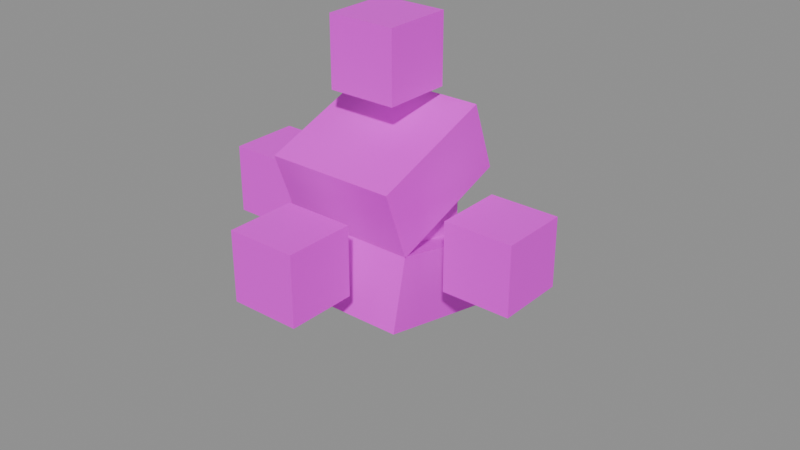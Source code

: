 # Source: x_mobs_mese_guardian.blend  (saved by Blender 5.2.44; exported with 4.5.12 LTS)
import bpy
from mathutils import Matrix  # noqa: F401  (used for matrix-valued properties, if any)

bpy.ops.wm.read_factory_settings(use_empty=True)
scene = bpy.context.scene
scene.name = 'Scene'

# ---- images (referenced by path relative to the original .blend; pixels are not part of the script)
import os
ASSET_DIR = os.environ.get("B2B_ASSET_DIR", "")  # directory of the original .blend (textures are referenced by path, not embedded)
HERE = os.path.dirname(os.path.abspath(__file__))  # packed textures are extracted next to this script under _unpacked/

def load_image(name, relpath, width, height, colorspace="sRGB"):
    """Load a texture the original file referenced (path relative to the .blend, or extracted next to this script)."""
    p = next((c for c in (os.path.join(HERE, relpath), os.path.join(ASSET_DIR, relpath)) if relpath and os.path.exists(c)), "")
    if p:
        img = bpy.data.images.load(p, check_existing=True)
        img.name = name
    else:  # same state as the original file: an image datablock whose file is absent (Cycles renders it pink)
        img = bpy.data.images.new(name, width, height)
        img.source = "FILE"
        img.filepath = "//" + (relpath or name)
    img.colorspace_settings.name = colorspace
    return img
img_x_mobs_mese_guardian_png = load_image('x_mobs_mese_guardian.png', 'x_mobs_mese_guardian.png', 1024, 1024, 'sRGB')

# ---- materials (node trees are filled in below, after node groups)
mat_material_mese_guardian = bpy.data.materials.new('Material_mese_guardian')

# ---- material node trees
mat_material_mese_guardian.use_nodes = True; mat_material_mese_guardian.node_tree.nodes.clear()
_N = mat_material_mese_guardian.node_tree.nodes; _L = mat_material_mese_guardian.node_tree.links
n0 = _N.new('ShaderNodeBsdfPrincipled'); n0.name = 'Principled BSDF'; n0.location = (-200, 100)
n0.inputs[10].default_value = 0.005
n1 = _N.new('ShaderNodeOutputMaterial'); n1.name = 'Material Output'; n1.location = (200, 100)
n2 = _N.new('ShaderNodeTexImage'); n2.name = 'Image Texture'; n2.location = (-544, 128)
n2.image = img_x_mobs_mese_guardian_png
n2.interpolation = 'Closest'
_L.new(n0.outputs[0], n1.inputs[0])
_L.new(n2.outputs[0], n0.inputs[0])
_L.new(n2.outputs[1], n0.inputs[4])
n1.is_active_output = True

# ---- meshes
me_mesh_mese_guardian = bpy.data.meshes.new('Mesh_mese_guardian')
me_mesh_mese_guardian.from_pydata([(1.062, 0.7174, 2.926), (1.062, -1.279, 2.199), (1.062, -0.8733, 1.083), (1.062, 1.124, 1.81), (-1.062, -0.8733, 1.083), (-1.062, -1.279, 2.199), (-1.062, 0.7174, 2.926), (-1.062, 1.124, 1.81), (-1.062, -1.279, 2.199), (1.062, -1.279, 2.199), (1.062, 0.7174, 2.926), (-1.062, 0.7174, 2.926), (1.062, 1.124, 1.81), (1.062, -0.8733, 1.083), (-1.062, -0.8733, 1.083), (-1.062, 1.124, 1.81), (1.062, -0.8733, 1.083), (1.062, -1.279, 2.199), (-1.062, -1.279, 2.199), (-1.062, -0.8733, 1.083), (-1.062, 0.7174, 2.926), (1.062, 0.7174, 2.926), (1.062, 1.124, 1.81), (-1.062, 1.124, 1.81), (0.75, 0.75, 2.0), (0.75, -0.75, 2.0), (0.75, -0.75, 0.5), (0.75, 0.75, 0.5), (-0.75, -0.75, 0.5), (-0.75, -0.75, 2.0), (-0.75, 0.75, 2.0), (-0.75, 0.75, 0.5), (-0.75, -0.75, 2.0), (0.75, -0.75, 2.0), (0.75, 0.75, 2.0), (-0.75, 0.75, 2.0), (0.75, 0.75, 0.5), (0.75, -0.75, 0.5), (-0.75, -0.75, 0.5), (-0.75, 0.75, 0.5), (0.75, -0.75, 0.5), (0.75, -0.75, 2.0), (-0.75, -0.75, 2.0), (-0.75, -0.75, 0.5), (-0.75, 0.75, 2.0), (0.75, 0.75, 2.0), (0.75, 0.75, 0.5), (-0.75, 0.75, 0.5), (0.5625, 0.5625, 4.25), (0.5625, -0.5625, 4.25), (0.5625, -0.5625, 3.125), (0.5625, 0.5625, 3.125), (-0.5625, -0.5625, 3.125), (-0.5625, -0.5625, 4.25), (-0.5625, 0.5625, 4.25), (-0.5625, 0.5625, 3.125), (-0.5625, -0.5625, 4.25), (0.5625, -0.5625, 4.25), (0.5625, 0.5625, 4.25), (-0.5625, 0.5625, 4.25), (0.5625, 0.5625, 3.125), (0.5625, -0.5625, 3.125), (-0.5625, -0.5625, 3.125), (-0.5625, 0.5625, 3.125), (0.5625, -0.5625, 3.125), (0.5625, -0.5625, 4.25), (-0.5625, -0.5625, 4.25), (-0.5625, -0.5625, 3.125), (-0.5625, 0.5625, 4.25), (0.5625, 0.5625, 4.25), (0.5625, 0.5625, 3.125), (-0.5625, 0.5625, 3.125), (2.625, 0.5625, 1.688), (2.625, -0.5625, 1.688), (2.625, -0.5625, 0.5625), (2.625, 0.5625, 0.5625), (1.5, -0.5625, 0.5625), (1.5, -0.5625, 1.688), (1.5, 0.5625, 1.688), (1.5, 0.5625, 0.5625), (1.5, -0.5625, 1.688), (2.625, -0.5625, 1.688), (2.625, 0.5625, 1.688), (1.5, 0.5625, 1.688), (2.625, 0.5625, 0.5625), (2.625, -0.5625, 0.5625), (1.5, -0.5625, 0.5625), (1.5, 0.5625, 0.5625), (2.625, -0.5625, 0.5625), (2.625, -0.5625, 1.688), (1.5, -0.5625, 1.688), (1.5, -0.5625, 0.5625), (1.5, 0.5625, 1.688), (2.625, 0.5625, 1.688), (2.625, 0.5625, 0.5625), (1.5, 0.5625, 0.5625), (-1.5, 0.5625, 1.688), (-1.5, -0.5625, 1.688), (-1.5, -0.5625, 0.5625), (-1.5, 0.5625, 0.5625), (-2.625, -0.5625, 0.5625), (-2.625, -0.5625, 1.688), (-2.625, 0.5625, 1.688), (-2.625, 0.5625, 0.5625), (-2.625, -0.5625, 1.688), (-1.5, -0.5625, 1.688), (-1.5, 0.5625, 1.688), (-2.625, 0.5625, 1.688), (-1.5, 0.5625, 0.5625), (-1.5, -0.5625, 0.5625), (-2.625, -0.5625, 0.5625), (-2.625, 0.5625, 0.5625), (-1.5, -0.5625, 0.5625), (-1.5, -0.5625, 1.688), (-2.625, -0.5625, 1.688), (-2.625, -0.5625, 0.5625), (-2.625, 0.5625, 1.688), (-1.5, 0.5625, 1.688), (-1.5, 0.5625, 0.5625), (-2.625, 0.5625, 0.5625), (0.5625, -1.5, 1.687), (0.5625, -2.625, 1.687), (0.5625, -2.625, 0.5625), (0.5625, -1.5, 0.5625), (-0.5625, -2.625, 0.5625), (-0.5625, -2.625, 1.687), (-0.5625, -1.5, 1.687), (-0.5625, -1.5, 0.5625), (-0.5625, -2.625, 1.687), (0.5625, -2.625, 1.687), (0.5625, -1.5, 1.687), (-0.5625, -1.5, 1.687), (0.5625, -1.5, 0.5625), (0.5625, -2.625, 0.5625), (-0.5625, -2.625, 0.5625), (-0.5625, -1.5, 0.5625), (0.5625, -2.625, 0.5625), (0.5625, -2.625, 1.687), (-0.5625, -2.625, 1.687), (-0.5625, -2.625, 0.5625), (-0.5625, -1.5, 1.687), (0.5625, -1.5, 1.687), (0.5625, -1.5, 0.5625), (-0.5625, -1.5, 0.5625), (1.062, 1.198, 0.6409), (1.062, -0.8769, 1.101), (1.062, -1.134, -0.05855), (1.062, 0.9407, -0.5185), (-1.062, -1.134, -0.05855), (-1.062, -0.8769, 1.101), (-1.062, 1.198, 0.6409), (-1.062, 0.9407, -0.5185), (-1.062, -0.8769, 1.101), (1.062, -0.8769, 1.101), (1.062, 1.198, 0.6409), (-1.062, 1.198, 0.6409), (1.062, 0.9407, -0.5185), (1.062, -1.134, -0.05855), (-1.062, -1.134, -0.05855), (-1.062, 0.9407, -0.5185), (1.062, -1.134, -0.05855), (1.062, -0.8769, 1.101), (-1.062, -0.8769, 1.101), (-1.062, -1.134, -0.05855), (-1.062, 1.198, 0.6409), (1.062, 1.198, 0.6409), (1.062, 0.9407, -0.5185), (-1.062, 0.9407, -0.5185)], [], [(2, 0, 1), (3, 0, 2), (6, 4, 5), (7, 4, 6), (10, 8, 9), (11, 8, 10), (14, 12, 13), (15, 12, 14), (18, 16, 17), (19, 16, 18), (22, 20, 21), (23, 20, 22), (26, 24, 25), (27, 24, 26), (30, 28, 29), (31, 28, 30), (34, 32, 33), (35, 32, 34), (38, 36, 37), (39, 36, 38), (42, 40, 41), (43, 40, 42), (46, 44, 45), (47, 44, 46), (50, 48, 49), (51, 48, 50), (54, 52, 53), (55, 52, 54), (58, 56, 57), (59, 56, 58), (62, 60, 61), (63, 60, 62), (66, 64, 65), (67, 64, 66), (70, 68, 69), (71, 68, 70), (74, 72, 73), (75, 72, 74), (78, 76, 77), (79, 76, 78), (82, 80, 81), (83, 80, 82), (86, 84, 85), (87, 84, 86), (90, 88, 89), (91, 88, 90), (94, 92, 93), (95, 92, 94), (98, 96, 97), (99, 96, 98), (102, 100, 101), (103, 100, 102), (106, 104, 105), (107, 104, 106), (110, 108, 109), (111, 108, 110), (114, 112, 113), (115, 112, 114), (118, 116, 117), (119, 116, 118), (122, 120, 121), (123, 120, 122), (126, 124, 125), (127, 124, 126), (130, 128, 129), (131, 128, 130), (134, 132, 133), (135, 132, 134), (138, 136, 137), (139, 136, 138), (142, 140, 141), (143, 140, 142), (146, 144, 145), (147, 144, 146), (150, 148, 149), (151, 148, 150), (154, 152, 153), (155, 152, 154), (158, 156, 157), (159, 156, 158), (162, 160, 161), (163, 160, 162), (166, 164, 165), (167, 164, 166)])
_uv = me_mesh_mese_guardian.uv_layers.new(name='UVMap')
_uv.uv.foreach_set('vector', [0.0, 0.6094, 0.25, 0.75, 0.0, 0.75, 0.25, 0.6094, 0.25, 0.75, 0.0, 0.6094, 0.0, 0.75, 0.25, 0.6094, 0.25, 0.75, 0.0, 0.6094, 0.25, 0.6094, 0.0, 0.75, 0.25, 0.75, 0.0, 0.5, 0.25, 0.5, 0.0, 0.75, 0.0, 0.5, 0.25, 0.75, 0.25, 0.75, 0.5, 0.5, 0.5, 0.75, 0.25, 0.5, 0.5, 0.5, 0.25, 0.75, 0.0, 0.75, 0.25, 0.6094, 0.25, 0.75, 0.0, 0.6094, 0.25, 0.6094, 0.0, 0.75, 0.0, 0.6094, 0.25, 0.75, 0.0, 0.75, 0.25, 0.6094, 0.25, 0.75, 0.0, 0.6094, 0.25, 0.5, 0.5, 0.75, 0.25, 0.75, 0.5, 0.5, 0.5, 0.75, 0.25, 0.5, 0.25, 0.75, 0.5, 0.5, 0.5, 0.75, 0.25, 0.5, 0.5, 0.5, 0.25, 0.75, 0.5, 0.75, 0.25, 0.5, 0.5, 0.5, 0.25, 0.75, 0.25, 0.5, 0.5, 0.75, 0.25, 0.75, 0.5, 0.5, 0.5, 0.75, 0.25, 0.5, 0.5, 0.5, 0.25, 0.75, 0.25, 0.75, 0.5, 0.5, 0.5, 0.75, 0.25, 0.5, 0.5, 0.5, 0.25, 0.75, 0.5, 0.5781, 0.75, 0.8281, 0.5, 0.8281, 0.75, 0.5781, 0.75, 0.8281, 0.5, 0.5781, 0.25, 0.75, 0.5, 1.0, 0.25, 1.0, 0.5, 0.75, 0.5, 1.0, 0.25, 0.75, 0.25, 1.0, 0.5, 0.75, 0.5, 1.0, 0.25, 0.75, 0.5, 0.75, 0.25, 1.0, 0.5, 1.0, 0.25, 0.75, 0.5, 0.75, 0.25, 1.0, 0.25, 0.75, 0.5, 1.0, 0.25, 1.0, 0.5, 0.75, 0.5, 1.0, 0.25, 0.75, 0.5, 0.75, 0.25, 1.0, 0.25, 1.0, 0.5, 0.75, 0.5, 1.0, 0.25, 0.75, 0.5, 0.75, 0.25, 1.0, 0.25, 0.75, 0.5, 1.0, 0.25, 1.0, 0.5, 0.75, 0.5, 1.0, 0.25, 0.75, 0.25, 0.75, 0.5, 1.0, 0.25, 1.0, 0.5, 0.75, 0.5, 1.0, 0.25, 0.75, 0.25, 1.0, 0.5, 0.75, 0.5, 1.0, 0.25, 0.75, 0.5, 0.75, 0.25, 1.0, 0.5, 1.0, 0.25, 0.75, 0.5, 0.75, 0.25, 1.0, 0.25, 0.75, 0.5, 1.0, 0.25, 1.0, 0.5, 0.75, 0.5, 1.0, 0.25, 0.75, 0.5, 0.75, 0.25, 1.0, 0.25, 1.0, 0.5, 0.75, 0.5, 1.0, 0.25, 0.75, 0.5, 0.75, 0.25, 1.0, 0.25, 0.75, 0.5, 1.0, 0.25, 1.0, 0.5, 0.75, 0.5, 1.0, 0.25, 0.75, 0.25, 0.75, 0.5, 1.0, 0.25, 1.0, 0.5, 0.75, 0.5, 1.0, 0.25, 0.75, 0.25, 1.0, 0.5, 0.75, 0.5, 1.0, 0.25, 0.75, 0.5, 0.75, 0.25, 1.0, 0.5, 1.0, 0.25, 0.75, 0.5, 0.75, 0.25, 1.0, 0.25, 0.75, 0.5, 1.0, 0.25, 1.0, 0.5, 0.75, 0.5, 1.0, 0.25, 0.75, 0.5, 0.75, 0.25, 1.0, 0.25, 1.0, 0.5, 0.75, 0.5, 1.0, 0.25, 0.75, 0.5, 0.75, 0.25, 1.0, 0.25, 0.75, 0.5, 1.0, 0.25, 1.0, 0.5, 0.75, 0.5, 1.0, 0.25, 0.75, 0.25, 0.75, 0.5, 1.0, 0.25, 1.0, 0.5, 0.75, 0.5, 1.0, 0.25, 0.75, 0.25, 1.0, 0.5, 0.75, 0.5, 1.0, 0.25, 0.75, 0.5, 0.75, 0.25, 1.0, 0.5, 1.0, 0.25, 0.75, 0.5, 0.75, 0.25, 1.0, 0.25, 0.75, 0.5, 1.0, 0.25, 1.0, 0.5, 0.75, 0.5, 1.0, 0.25, 0.75, 0.5, 0.75, 0.25, 1.0, 0.25, 1.0, 0.5, 0.75, 0.5, 1.0, 0.25, 0.75, 0.5, 0.75, 0.25, 1.0, 0.25, 0.75, 0.5, 1.0, 0.25, 1.0, 0.5, 0.75, 0.5, 1.0, 0.25, 0.75, 0.0, 0.5, 0.25, 0.6094, 0.0, 0.6094, 0.25, 0.5, 0.25, 0.6094, 0.0, 0.5, 0.0, 0.6094, 0.25, 0.5, 0.25, 0.6094, 0.0, 0.5, 0.25, 0.5, 0.0, 0.6094, 0.5, 0.75, 0.25, 0.5, 0.5, 0.5, 0.25, 0.75, 0.25, 0.5, 0.5, 0.75, 0.0, 0.75, 0.25, 0.5, 0.25, 0.75, 0.0, 0.5, 0.25, 0.5, 0.0, 0.75, 0.0, 0.6094, 0.25, 0.5, 0.25, 0.6094, 0.0, 0.5, 0.25, 0.5, 0.0, 0.6094, 0.0, 0.5, 0.25, 0.6094, 0.0, 0.6094, 0.25, 0.5, 0.25, 0.6094, 0.0, 0.5])
me_mesh_mese_guardian.materials.append(mat_material_mese_guardian)
me_mesh_mese_guardian.update()
arm_armaturedata_mese_guardian = bpy.data.armatures.new('ArmatureData_mese_guardian')  # bones are not reproduced

# ---- objects
ob_armature_mese_guardian = bpy.data.objects.new('Armature_mese_guardian', arm_armaturedata_mese_guardian)
ob_object_mese_guardian = bpy.data.objects.new('Object_mese_guardian', me_mesh_mese_guardian)

# ---- transforms, parenting, visibility, modifiers, constraints
ob_armature_mese_guardian.location = (0.0, 0.0, 0.0)
ob_object_mese_guardian.parent = ob_armature_mese_guardian
ob_object_mese_guardian.location = (0.0, 0.0, 0.0)
_vg = ob_object_mese_guardian.vertex_groups.new(name='principal')
for _i, _w in zip([24, 25, 26, 27, 28, 29, 30, 31, 32, 33, 34, 35, 36, 37, 38, 39, 40, 41, 42, 43, 44, 45, 46, 47], [1.0, 1.0, 1.0, 0.9997, 1.0, 1.0, 0.9998, 1.0, 1.0, 1.0, 1.0, 0.9998, 0.9997, 1.0, 1.0, 1.0, 1.0, 1.0, 1.0, 1.0, 0.9998, 1.0, 0.9997, 1.0]): _vg.add([_i], _w, 'REPLACE')
_vg = ob_object_mese_guardian.vertex_groups.new(name='caixa cima')
for _i, _w in zip([0, 1, 2, 3, 4, 5, 6, 7, 8, 9, 10, 11, 12, 13, 14, 15, 16, 17, 18, 19, 20, 21, 22, 23, 24, 25, 26, 27, 28, 29, 30, 31, 32, 33, 34, 35, 36, 37, 38, 39, 40, 41, 42, 43, 44, 45, 46, 47], [1.0, 1.0, 1.0, 1.0, 1.0, 1.0, 1.0, 1.0, 1.0, 1.0, 1.0, 1.0, 1.0, 1.0, 1.0, 1.0, 1.0, 1.0, 1.0, 1.0, 1.0, 1.0, 1.0, 1.0, 0.000991, 0.004676, 7.556e-05, 0.006073, 0.0001141, 3.247e-08, 0.000143, 0.000531, 3.247e-08, 0.004676, 0.000991, 0.000143, 0.006073, 7.556e-05, 0.0001141, 0.000531, 7.556e-05, 0.004676, 3.247e-08, 0.0001141, 0.000143, 0.000991, 0.006073, 0.000531]): _vg.add([_i], _w, 'REPLACE')
_vg = ob_object_mese_guardian.vertex_groups.new(name='caixa baixo')
for _i, _w in zip([24, 25, 26, 27, 28, 29, 31, 32, 33, 34, 36, 37, 38, 39, 40, 41, 42, 43, 45, 46, 47, 144, 145, 146, 147, 148, 149, 150, 151, 152, 153, 154, 155, 156, 157, 158, 159, 160, 161, 162, 163, 164, 165, 166, 167], [8.58e-07, 1.791e-09, 8.454e-07, 0.001902, 0.0005327, 8.736e-05, 0.002002, 8.736e-05, 1.791e-09, 8.58e-07, 0.001902, 8.454e-07, 0.0005327, 0.002002, 8.454e-07, 1.791e-09, 8.736e-05, 0.0005327, 8.58e-07, 0.001902, 0.002002, 1.0, 1.0, 1.0, 1.0, 1.0, 1.0, 1.0, 1.0, 1.0, 1.0, 1.0, 1.0, 1.0, 1.0, 1.0, 1.0, 1.0, 1.0, 1.0, 1.0, 1.0, 1.0, 1.0, 1.0]): _vg.add([_i], _w, 'REPLACE')
_vg = ob_object_mese_guardian.vertex_groups.new(name='box tras')
_vg.add([120, 121, 122, 123, 124, 125, 126, 127, 128, 129, 130, 131, 132, 133, 134, 135, 136, 137, 138, 139, 140, 141, 142, 143], 1.0, 'REPLACE')
_vg = ob_object_mese_guardian.vertex_groups.new(name='box cima')
_vg.add([48, 49, 50, 51, 52, 53, 54, 55, 56, 57, 58, 59, 60, 61, 62, 63, 64, 65, 66, 67, 68, 69, 70, 71], 1.0, 'REPLACE')
_vg = ob_object_mese_guardian.vertex_groups.new(name='ox esquerda')
_vg.add([96, 97, 98, 99, 100, 101, 102, 103, 104, 105, 106, 107, 108, 109, 110, 111, 112, 113, 114, 115, 116, 117, 118, 119], 1.0, 'REPLACE')
_vg = ob_object_mese_guardian.vertex_groups.new(name='box d')
_vg.add([72, 73, 74, 75, 76, 77, 78, 79, 80, 81, 82, 83, 84, 85, 86, 87, 88, 89, 90, 91, 92, 93, 94, 95], 1.0, 'REPLACE')
_m = ob_object_mese_guardian.modifiers.new('Armature', 'ARMATURE')
_m.object = ob_armature_mese_guardian

# ---- collection membership
scene.collection.objects.link(ob_armature_mese_guardian)
scene.collection.objects.link(ob_object_mese_guardian)

# ---- scene / render settings (as saved in the file)
scene.frame_start = 1; scene.frame_end = 250; scene.frame_set(133)
scene.render.engine = 'BLENDER_EEVEE_NEXT'
scene.render.bake_bias = 0.0
scene.render.bake_samples = 0
scene.render.compositor_device = 'GPU'
scene.eevee.use_volume_custom_range = False
scene.eevee.fast_gi_thickness_near = 0.1
scene.eevee.fast_gi_thickness_far = 0.0
scene.eevee.ray_tracing_options.screen_trace_thickness = 0.1
bpy.context.view_layer.update()

# ---- added for rendering (the .blend has no active camera and no usable light): camera, sun + grey world if the file has none
cam_auto = bpy.data.cameras.new('AutoCamera')
cam_auto.lens = 50.0
cam_auto.sensor_width = 36.0
cam_auto.clip_end = 1000.0
ob_auto_camera = bpy.data.objects.new('AutoCamera', cam_auto)
scene.collection.objects.link(ob_auto_camera)
ob_auto_camera.location = (9.78066, -11.4514, 8.63078)
ob_auto_camera.rotation_euler = (1.09748, -7.21219e-08, 0.694738)
scene.camera = ob_auto_camera
light_auto_sun = bpy.data.lights.new('AutoSun', 'SUN')
light_auto_sun.energy = 3.0
light_auto_sun.angle = 0.0523599
ob_auto_sun = bpy.data.objects.new('AutoSun', light_auto_sun)
scene.collection.objects.link(ob_auto_sun)
ob_auto_sun.rotation_euler = (0.872665, 0.174533, 0.523599)
if scene.world is None:
    world_auto = bpy.data.worlds.new('AutoWorld')
    world_auto.color = (0.3, 0.3, 0.3)
    scene.world = world_auto
bpy.context.view_layer.update()

